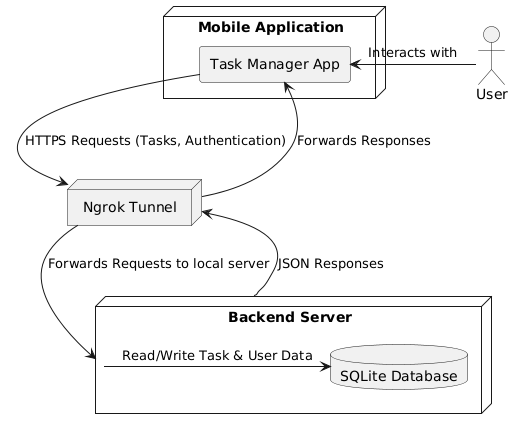

The diagram above was rendered by PlantUML. Its source (embedded in the PNG):
@startuml
actor User as U
node "Mobile Application" as MA {
  rectangle "Task Manager App" as TMA
}

node "Ngrok Tunnel" as Ngrok

node "Backend Server" as BS {
  database "SQLite Database" as DB
}

U -> TMA : Interacts with
TMA -down-> Ngrok : HTTPS Requests (Tasks, Authentication)
Ngrok -down-> BS : Forwards Requests to local server
BS -> DB : Read/Write Task & User Data
BS -up-> Ngrok : JSON Responses
Ngrok -up-> TMA : Forwards Responses
@enduml